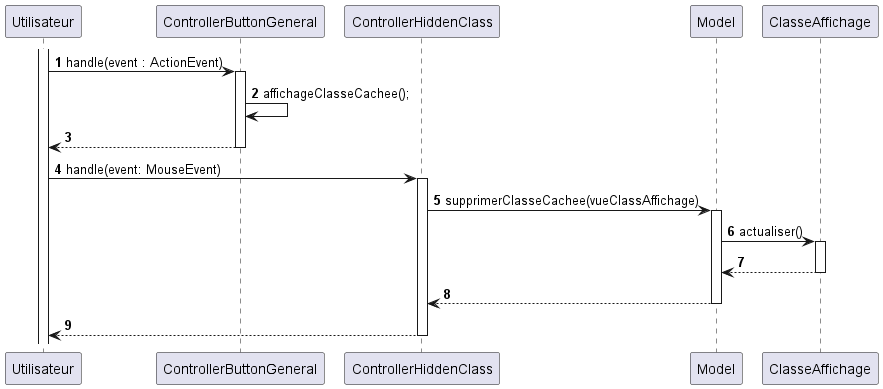

The diagram above was rendered by PlantUML. Its source (embedded in the PNG):
@startuml

autonumber

participant "Utilisateur" as user
participant "ControllerButtonGeneral" as controller
participant "ControllerHiddenClass" as controllerHiddenClass
participant "Model" as model
participant "ClasseAffichage" as classeAffichage

activate user
user -> controller : handle(event : ActionEvent)
activate controller
controller -> controller : affichageClasseCachee();
controller --> user
deactivate controller
user -> controllerHiddenClass : handle(event: MouseEvent)
activate controllerHiddenClass
controllerHiddenClass -> model : supprimerClasseCachee(vueClassAffichage)
activate model
model -> classeAffichage : actualiser()
activate classeAffichage
classeAffichage --> model
deactivate classeAffichage
model --> controllerHiddenClass
deactivate model
controllerHiddenClass --> user
deactivate controllerHiddenClass


@enduml